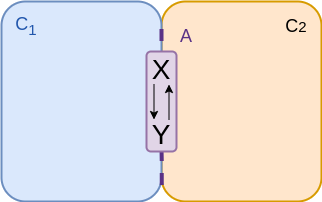

The diagram above was exported from draw.io. Its source (the exported page's mxGraphModel, read from the mxfile embedded in the PNG):
<mxGraphModel dx="327" dy="102" grid="1" gridSize="10" guides="1" tooltips="1" connect="1" arrows="1" fold="1" page="1" pageScale="1" pageWidth="400" pageHeight="360" math="0" shadow="0">
  <root>
    <mxCell id="0" />
    <mxCell id="1" parent="0" />
    <mxCell id="10" value="" style="rounded=1;whiteSpace=wrap;html=1;strokeWidth=2;fillColor=#ffe6cc;strokeColor=#d79b00;" parent="1" vertex="1">
      <mxGeometry x="200" y="440" width="160" height="200" as="geometry" />
    </mxCell>
    <mxCell id="2" value="" style="rounded=1;whiteSpace=wrap;html=1;strokeWidth=2;fillColor=#dae8fc;strokeColor=#6c8ebf;" parent="1" vertex="1">
      <mxGeometry x="40" y="440" width="160" height="200" as="geometry" />
    </mxCell>
    <mxCell id="8" value="&lt;font style=&quot;color: rgb(33, 86, 172);&quot;&gt;&lt;font style=&quot;&quot;&gt;C&lt;/font&gt;&lt;font style=&quot;&quot;&gt;&lt;sub&gt;1&lt;/sub&gt;&lt;/font&gt;&lt;/font&gt;" style="text;html=1;align=center;verticalAlign=middle;whiteSpace=wrap;rounded=0;fontSize=18;fontColor=#6DE1FF;" parent="1" vertex="1">
      <mxGeometry x="50" y="450" width="30" height="30" as="geometry" />
    </mxCell>
    <mxCell id="12" value="C&lt;span style=&quot;font-size: 15px;&quot;&gt;2&lt;/span&gt;" style="text;html=1;align=center;verticalAlign=middle;whiteSpace=wrap;rounded=0;fontSize=18;" parent="1" vertex="1">
      <mxGeometry x="320" y="450" width="30" height="30" as="geometry" />
    </mxCell>
    <mxCell id="13" value="" style="endArrow=none;html=1;dashed=1;strokeColor=#5A3286;strokeWidth=4;exitX=1.001;exitY=0.918;exitDx=0;exitDy=0;exitPerimeter=0;" parent="1" source="2" edge="1">
      <mxGeometry width="50" height="50" relative="1" as="geometry">
        <mxPoint x="200" y="610" as="sourcePoint" />
        <mxPoint x="200" y="460" as="targetPoint" />
      </mxGeometry>
    </mxCell>
    <mxCell id="14" value="A" style="text;html=1;align=center;verticalAlign=middle;whiteSpace=wrap;rounded=0;fontSize=18;fontColor=#5A3286;" parent="1" vertex="1">
      <mxGeometry x="210" y="460" width="30" height="30" as="geometry" />
    </mxCell>
    <mxCell id="15" value="" style="rounded=1;whiteSpace=wrap;html=1;strokeWidth=2;fillColor=#e1d5e7;strokeColor=#9673a6;" vertex="1" parent="1">
      <mxGeometry x="185" y="490" width="30" height="100" as="geometry" />
    </mxCell>
    <mxCell id="16" value="" style="group" vertex="1" connectable="0" parent="1">
      <mxGeometry x="185" y="493" width="30" height="95" as="geometry" />
    </mxCell>
    <mxCell id="17" style="edgeStyle=none;html=1;exitX=0.25;exitY=1;exitDx=0;exitDy=0;entryX=0.25;entryY=0;entryDx=0;entryDy=0;" edge="1" parent="16" source="18" target="20">
      <mxGeometry relative="1" as="geometry" />
    </mxCell>
    <mxCell id="18" value="X" style="text;html=1;align=center;verticalAlign=middle;whiteSpace=wrap;rounded=0;fontSize=28;" vertex="1" parent="16">
      <mxGeometry width="30" height="30" as="geometry" />
    </mxCell>
    <mxCell id="19" style="edgeStyle=none;html=1;exitX=0.75;exitY=0;exitDx=0;exitDy=0;entryX=0.75;entryY=1;entryDx=0;entryDy=0;" edge="1" parent="16" source="20" target="18">
      <mxGeometry relative="1" as="geometry" />
    </mxCell>
    <mxCell id="20" value="Y" style="text;html=1;align=center;verticalAlign=middle;whiteSpace=wrap;rounded=0;fontSize=28;" vertex="1" parent="16">
      <mxGeometry y="65" width="30" height="30" as="geometry" />
    </mxCell>
  </root>
</mxGraphModel>